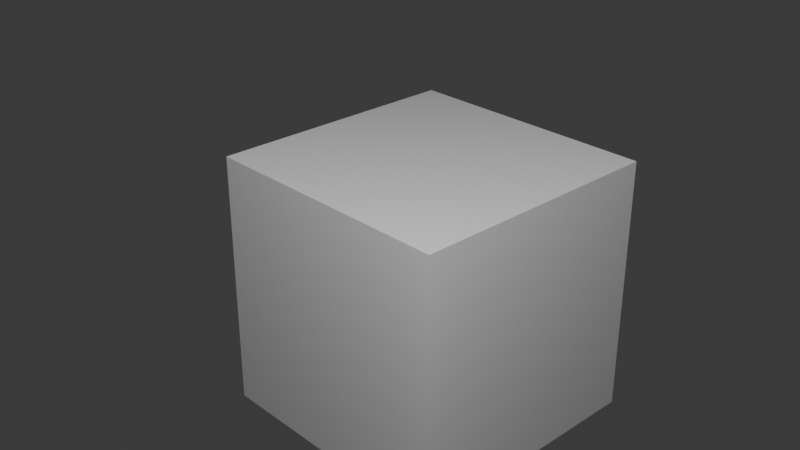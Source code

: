 # Source: textured_cube.blend  (saved by Blender 5.0.119; exported with 4.5.12 LTS)
import bpy
from mathutils import Matrix  # noqa: F401  (used for matrix-valued properties, if any)

bpy.ops.wm.read_factory_settings(use_empty=True)
scene = bpy.context.scene
scene.name = 'Scene'

# ---- materials (node trees are filled in below, after node groups)
mat_cubematerial = bpy.data.materials.new('CubeMaterial')

# ---- material node trees
mat_cubematerial.use_nodes = True; mat_cubematerial.node_tree.nodes.clear()
_N = mat_cubematerial.node_tree.nodes; _L = mat_cubematerial.node_tree.links
n0 = _N.new('ShaderNodeBsdfPrincipled'); n0.name = 'Principled BSDF'; n0.location = (-200, 100)
n1 = _N.new('ShaderNodeOutputMaterial'); n1.name = 'Material Output'; n1.location = (200, 100)
_L.new(n0.outputs[0], n1.inputs[0])
n1.is_active_output = True

# ---- world
world_world = bpy.data.worlds.new('World'); scene.world = world_world
world_world.use_nodes = True; world_world.node_tree.nodes.clear()
_N = world_world.node_tree.nodes; _L = world_world.node_tree.links
n0 = _N.new('ShaderNodeOutputWorld'); n0.name = 'World Output'; n0.location = (200, 100)
n1 = _N.new('ShaderNodeBackground'); n1.name = 'Background'; n1.location = (-200, 100)
n1.inputs[0].default_value = (0.05088, 0.05088, 0.05088, 1.0)
_L.new(n1.outputs[0], n0.inputs[0])
n0.is_active_output = True
world_world.color = (0.05088, 0.05088, 0.05088)
world_world.sun_shadow_jitter_overblur = 0.0

# ---- cameras
cam_camera = bpy.data.cameras.new('Camera')

# ---- lights
light_point = bpy.data.lights.new('Point', 'POINT')
light_point.energy = 1000.0

# ---- meshes
me_cube = bpy.data.meshes.new('Cube')
me_cube.from_pydata([(-1.0, -1.0, -1.0), (-1.0, -1.0, 1.0), (-1.0, 1.0, -1.0), (-1.0, 1.0, 1.0), (1.0, -1.0, -1.0), (1.0, -1.0, 1.0), (1.0, 1.0, -1.0), (1.0, 1.0, 1.0)], [], [(0, 1, 3, 2), (2, 3, 7, 6), (6, 7, 5, 4), (4, 5, 1, 0), (2, 6, 4, 0), (7, 3, 1, 5)])
_uv = me_cube.uv_layers.new(name='UVMap')
_uv.uv.foreach_set('vector', [0.375, 0.0, 0.625, 0.0, 0.625, 0.25, 0.375, 0.25, 0.375, 0.25, 0.625, 0.25, 0.625, 0.5, 0.375, 0.5, 0.375, 0.5, 0.625, 0.5, 0.625, 0.75, 0.375, 0.75, 0.375, 0.75, 0.625, 0.75, 0.625, 1.0, 0.375, 1.0, 0.125, 0.5, 0.375, 0.5, 0.375, 0.75, 0.125, 0.75, 0.625, 0.5, 0.875, 0.5, 0.875, 0.75, 0.625, 0.75])
me_cube.materials.append(mat_cubematerial)
me_cube.update()

# ---- objects
ob_cube = bpy.data.objects.new('Cube', me_cube)
ob_camera = bpy.data.objects.new('Camera', cam_camera)
ob_light = bpy.data.objects.new('Light', light_point)

# ---- transforms, parenting, visibility, modifiers, constraints
ob_cube.location = (0.0, 0.0, 0.0)
ob_camera.location = (5.0, -5.0, 4.0)
ob_camera.rotation_euler = (1.11, 0.0, 0.8151)
ob_light.location = (3.0, -3.0, 5.0)

# ---- collection membership
scene.collection.objects.link(ob_cube)
scene.collection.objects.link(ob_camera)
scene.collection.objects.link(ob_light)

# ---- scene / render settings (as saved in the file)
scene.camera = ob_camera
scene.frame_start = 1; scene.frame_end = 60; scene.frame_set(1)
scene.render.engine = 'BLENDER_EEVEE_NEXT'
scene.render.bake_bias = 0.0
scene.render.bake_samples = 0
scene.cycles.sampling_pattern = 'TABULATED_SOBOL'
scene.eevee.use_volume_custom_range = False
bpy.context.view_layer.update()
